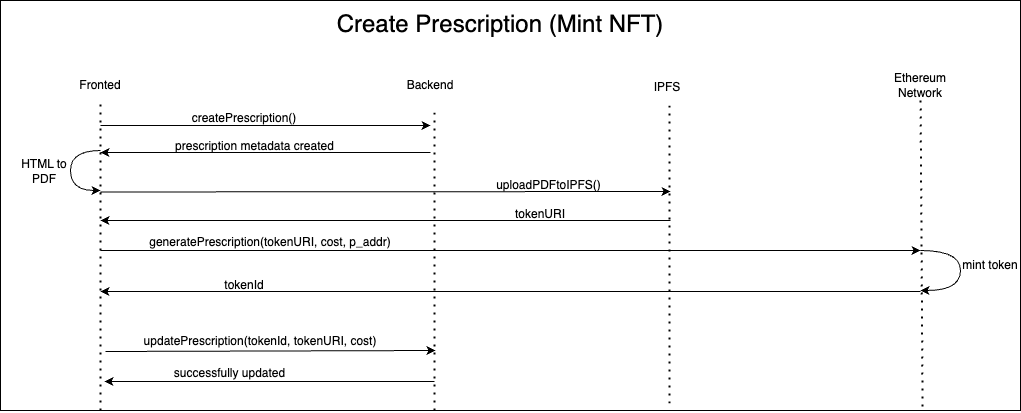

The diagram above was exported from draw.io. Its source (the exported page's mxGraphModel, read from the mxfile embedded in the PNG):
<mxGraphModel dx="1781" dy="605" grid="1" gridSize="10" guides="1" tooltips="1" connect="1" arrows="1" fold="1" page="1" pageScale="1" pageWidth="827" pageHeight="1169" math="0" shadow="0">
  <root>
    <mxCell id="0" />
    <mxCell id="1" parent="0" />
    <mxCell id="joM0xiYmCbHOaT5ISWgG-1" value="" style="rounded=0;whiteSpace=wrap;html=1;" parent="1" vertex="1">
      <mxGeometry x="-20" y="40" width="1020" height="410" as="geometry" />
    </mxCell>
    <mxCell id="joM0xiYmCbHOaT5ISWgG-3" value="&lt;span style=&quot;font-size: 24px;&quot;&gt;Create Prescription (Mint NFT)&lt;/span&gt;" style="text;html=1;align=center;verticalAlign=middle;whiteSpace=wrap;rounded=0;" parent="1" vertex="1">
      <mxGeometry x="310" y="49" width="340" height="30" as="geometry" />
    </mxCell>
    <mxCell id="joM0xiYmCbHOaT5ISWgG-5" value="Backend" style="text;html=1;align=center;verticalAlign=middle;whiteSpace=wrap;rounded=0;" parent="1" vertex="1">
      <mxGeometry x="380" y="110" width="60" height="30" as="geometry" />
    </mxCell>
    <mxCell id="joM0xiYmCbHOaT5ISWgG-7" value="Ethereum Network" style="text;html=1;align=center;verticalAlign=middle;whiteSpace=wrap;rounded=0;" parent="1" vertex="1">
      <mxGeometry x="870" y="110" width="60" height="30" as="geometry" />
    </mxCell>
    <mxCell id="joM0xiYmCbHOaT5ISWgG-9" value="" style="endArrow=none;dashed=1;html=1;dashPattern=1 3;strokeWidth=2;rounded=0;" parent="1" edge="1">
      <mxGeometry width="50" height="50" relative="1" as="geometry">
        <mxPoint x="80" y="450" as="sourcePoint" />
        <mxPoint x="79.96150391376887" y="138" as="targetPoint" />
      </mxGeometry>
    </mxCell>
    <mxCell id="joM0xiYmCbHOaT5ISWgG-10" value="" style="endArrow=none;dashed=1;html=1;dashPattern=1 3;strokeWidth=2;rounded=0;" parent="1" edge="1">
      <mxGeometry width="50" height="50" relative="1" as="geometry">
        <mxPoint x="414" y="450" as="sourcePoint" />
        <mxPoint x="414" y="150" as="targetPoint" />
      </mxGeometry>
    </mxCell>
    <mxCell id="joM0xiYmCbHOaT5ISWgG-12" value="" style="endArrow=none;dashed=1;html=1;dashPattern=1 3;strokeWidth=2;rounded=0;exitX=0.904;exitY=0.99;exitDx=0;exitDy=0;exitPerimeter=0;" parent="1" source="joM0xiYmCbHOaT5ISWgG-1" edge="1" target="joM0xiYmCbHOaT5ISWgG-7">
      <mxGeometry width="50" height="50" relative="1" as="geometry">
        <mxPoint x="779" y="450" as="sourcePoint" />
        <mxPoint x="779.47" y="140" as="targetPoint" />
      </mxGeometry>
    </mxCell>
    <mxCell id="joM0xiYmCbHOaT5ISWgG-13" value="" style="endArrow=classic;html=1;rounded=0;" parent="1" edge="1">
      <mxGeometry width="50" height="50" relative="1" as="geometry">
        <mxPoint x="80" y="165" as="sourcePoint" />
        <mxPoint x="410" y="165" as="targetPoint" />
      </mxGeometry>
    </mxCell>
    <mxCell id="joM0xiYmCbHOaT5ISWgG-14" value="createPrescription()" style="text;html=1;align=center;verticalAlign=middle;whiteSpace=wrap;rounded=0;" parent="1" vertex="1">
      <mxGeometry x="194" y="143" width="60" height="30" as="geometry" />
    </mxCell>
    <mxCell id="joM0xiYmCbHOaT5ISWgG-15" value="" style="endArrow=classic;html=1;rounded=0;" parent="1" edge="1">
      <mxGeometry width="50" height="50" relative="1" as="geometry">
        <mxPoint x="410" y="192" as="sourcePoint" />
        <mxPoint x="80" y="192" as="targetPoint" />
      </mxGeometry>
    </mxCell>
    <mxCell id="joM0xiYmCbHOaT5ISWgG-16" value="prescription metadata created" style="text;html=1;align=center;verticalAlign=middle;whiteSpace=wrap;rounded=0;" parent="1" vertex="1">
      <mxGeometry x="149" y="171" width="171" height="30" as="geometry" />
    </mxCell>
    <mxCell id="joM0xiYmCbHOaT5ISWgG-17" value="" style="endArrow=classic;html=1;rounded=0;" parent="1" edge="1">
      <mxGeometry width="50" height="50" relative="1" as="geometry">
        <mxPoint x="80" y="231.47" as="sourcePoint" />
        <mxPoint x="650" y="231" as="targetPoint" />
      </mxGeometry>
    </mxCell>
    <mxCell id="joM0xiYmCbHOaT5ISWgG-18" value="uploadPDFtoIPFS()" style="text;html=1;align=center;verticalAlign=middle;whiteSpace=wrap;rounded=0;" parent="1" vertex="1">
      <mxGeometry x="413.5" y="210" width="228.5" height="30" as="geometry" />
    </mxCell>
    <mxCell id="joM0xiYmCbHOaT5ISWgG-21" value="" style="endArrow=classic;html=1;rounded=0;" parent="1" edge="1">
      <mxGeometry width="50" height="50" relative="1" as="geometry">
        <mxPoint x="650" y="260" as="sourcePoint" />
        <mxPoint x="80" y="260" as="targetPoint" />
      </mxGeometry>
    </mxCell>
    <mxCell id="joM0xiYmCbHOaT5ISWgG-35" value="" style="curved=1;endArrow=classic;html=1;rounded=0;" parent="1" edge="1">
      <mxGeometry width="50" height="50" relative="1" as="geometry">
        <mxPoint x="900" y="290" as="sourcePoint" />
        <mxPoint x="900" y="330" as="targetPoint" />
        <Array as="points">
          <mxPoint x="940" y="290" />
          <mxPoint x="940" y="330" />
        </Array>
      </mxGeometry>
    </mxCell>
    <mxCell id="joM0xiYmCbHOaT5ISWgG-36" value="mint token" style="text;html=1;align=center;verticalAlign=middle;whiteSpace=wrap;rounded=0;" parent="1" vertex="1">
      <mxGeometry x="940" y="290" width="60" height="30" as="geometry" />
    </mxCell>
    <mxCell id="joM0xiYmCbHOaT5ISWgG-39" value="" style="endArrow=classic;html=1;rounded=0;" parent="1" edge="1">
      <mxGeometry width="50" height="50" relative="1" as="geometry">
        <mxPoint x="414" y="421" as="sourcePoint" />
        <mxPoint x="84" y="421" as="targetPoint" />
      </mxGeometry>
    </mxCell>
    <mxCell id="joM0xiYmCbHOaT5ISWgG-40" value="successfully updated" style="text;html=1;align=center;verticalAlign=middle;whiteSpace=wrap;rounded=0;" parent="1" vertex="1">
      <mxGeometry x="149" y="398" width="121" height="30" as="geometry" />
    </mxCell>
    <mxCell id="joM0xiYmCbHOaT5ISWgG-41" value="Fronted" style="text;html=1;align=center;verticalAlign=middle;whiteSpace=wrap;rounded=0;" parent="1" vertex="1">
      <mxGeometry x="50" y="110" width="60" height="30" as="geometry" />
    </mxCell>
    <mxCell id="joM0xiYmCbHOaT5ISWgG-44" value="tokenURI" style="text;html=1;align=center;verticalAlign=middle;whiteSpace=wrap;rounded=0;" parent="1" vertex="1">
      <mxGeometry x="490" y="239" width="60" height="30" as="geometry" />
    </mxCell>
    <mxCell id="joM0xiYmCbHOaT5ISWgG-47" value="" style="endArrow=classic;html=1;rounded=0;" parent="1" edge="1">
      <mxGeometry width="50" height="50" relative="1" as="geometry">
        <mxPoint x="85" y="391" as="sourcePoint" />
        <mxPoint x="415" y="390" as="targetPoint" />
      </mxGeometry>
    </mxCell>
    <mxCell id="joM0xiYmCbHOaT5ISWgG-48" value="updatePrescription(tokenId, tokenURI, cost)" style="text;html=1;align=center;verticalAlign=middle;whiteSpace=wrap;rounded=0;" parent="1" vertex="1">
      <mxGeometry x="120" y="366" width="240" height="30" as="geometry" />
    </mxCell>
    <mxCell id="trIhz2b6pIDf8IzXpZKZ-1" value="IPFS" style="text;html=1;align=center;verticalAlign=middle;whiteSpace=wrap;rounded=0;" vertex="1" parent="1">
      <mxGeometry x="617" y="112" width="60" height="30" as="geometry" />
    </mxCell>
    <mxCell id="trIhz2b6pIDf8IzXpZKZ-2" value="" style="endArrow=none;dashed=1;html=1;dashPattern=1 3;strokeWidth=2;rounded=0;" edge="1" parent="1">
      <mxGeometry width="50" height="50" relative="1" as="geometry">
        <mxPoint x="649" y="443" as="sourcePoint" />
        <mxPoint x="649" y="143" as="targetPoint" />
      </mxGeometry>
    </mxCell>
    <mxCell id="trIhz2b6pIDf8IzXpZKZ-3" value="" style="curved=1;endArrow=classic;html=1;rounded=0;" edge="1" parent="1">
      <mxGeometry width="50" height="50" relative="1" as="geometry">
        <mxPoint x="80" y="190" as="sourcePoint" />
        <mxPoint x="80" y="230" as="targetPoint" />
        <Array as="points">
          <mxPoint x="50" y="190" />
          <mxPoint x="50" y="230" />
        </Array>
      </mxGeometry>
    </mxCell>
    <mxCell id="trIhz2b6pIDf8IzXpZKZ-4" value="HTML to PDF" style="text;html=1;align=center;verticalAlign=middle;whiteSpace=wrap;rounded=0;" vertex="1" parent="1">
      <mxGeometry x="-6" y="196" width="60" height="30" as="geometry" />
    </mxCell>
    <mxCell id="trIhz2b6pIDf8IzXpZKZ-5" value="" style="endArrow=classic;html=1;rounded=0;" edge="1" parent="1">
      <mxGeometry width="50" height="50" relative="1" as="geometry">
        <mxPoint x="80" y="290" as="sourcePoint" />
        <mxPoint x="900" y="290" as="targetPoint" />
      </mxGeometry>
    </mxCell>
    <mxCell id="trIhz2b6pIDf8IzXpZKZ-6" value="generatePrescription(tokenURI, cost, p_addr)" style="text;html=1;align=center;verticalAlign=middle;whiteSpace=wrap;rounded=0;" vertex="1" parent="1">
      <mxGeometry x="120" y="267" width="260" height="30" as="geometry" />
    </mxCell>
    <mxCell id="trIhz2b6pIDf8IzXpZKZ-7" value="" style="endArrow=classic;html=1;rounded=0;" edge="1" parent="1">
      <mxGeometry width="50" height="50" relative="1" as="geometry">
        <mxPoint x="900" y="331" as="sourcePoint" />
        <mxPoint x="80" y="331" as="targetPoint" />
      </mxGeometry>
    </mxCell>
    <mxCell id="trIhz2b6pIDf8IzXpZKZ-8" value="tokenId" style="text;html=1;align=center;verticalAlign=middle;whiteSpace=wrap;rounded=0;" vertex="1" parent="1">
      <mxGeometry x="194" y="310" width="60" height="30" as="geometry" />
    </mxCell>
  </root>
</mxGraphModel>